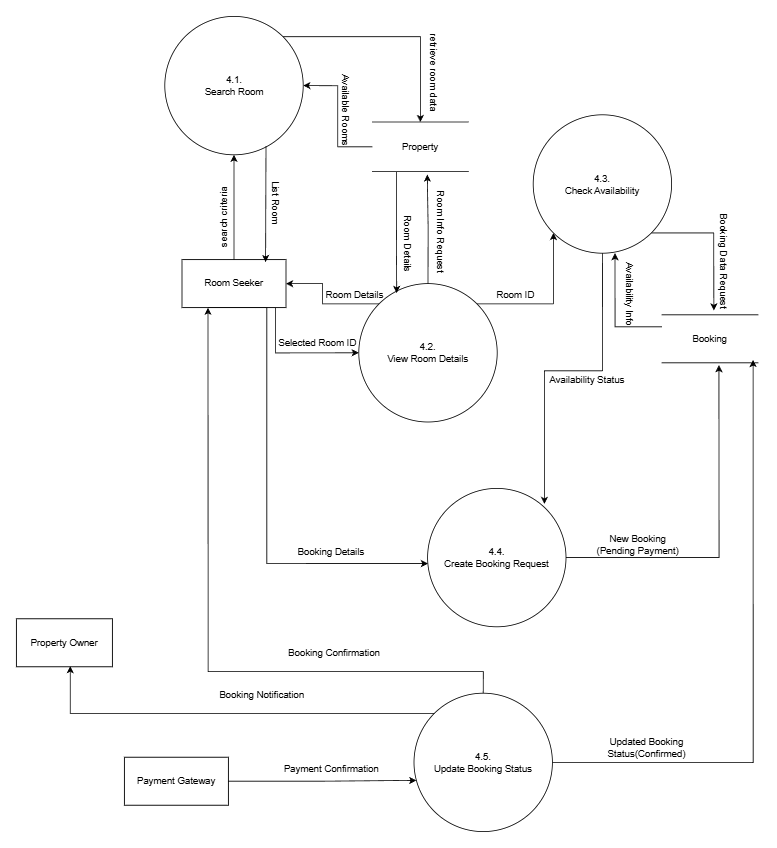

The diagram above was exported from draw.io. Its source (the exported page's mxGraphModel, read from the mxfile embedded in the PNG):
<mxGraphModel dx="5443" dy="2657" grid="0" gridSize="10" guides="1" tooltips="1" connect="1" arrows="1" fold="1" page="1" pageScale="1" pageWidth="850" pageHeight="1100" math="0" shadow="0">
  <root>
    <mxCell id="0" />
    <mxCell id="1" parent="0" />
    <mxCell id="9eWaqgI_Lp9O-jtuciZl-1" parent="1" style="rounded=0;whiteSpace=wrap;html=1;fontStyle=0" value="Payment Gateway" vertex="1">
      <mxGeometry height="60" width="130" x="295" y="1258" as="geometry" />
    </mxCell>
    <mxCell id="9eWaqgI_Lp9O-jtuciZl-2" parent="1" style="rounded=0;whiteSpace=wrap;html=1;fontStyle=0" value="Property Owner" vertex="1">
      <mxGeometry height="60" width="120" x="160" y="1085" as="geometry" />
    </mxCell>
    <mxCell id="ZndlOfcSvuSW3hA9XTMl-12" edge="1" parent="1" source="9eWaqgI_Lp9O-jtuciZl-6" style="edgeStyle=orthogonalEdgeStyle;rounded=0;orthogonalLoop=1;jettySize=auto;html=1;exitX=0;exitY=0.5;exitDx=0;exitDy=0;entryX=1;entryY=0.5;entryDx=0;entryDy=0;fontStyle=0" target="vfEnACDXspvaAJju5yQi-4">
      <mxGeometry relative="1" as="geometry" />
    </mxCell>
    <mxCell id="9eWaqgI_Lp9O-jtuciZl-6" parent="1" style="shape=partialRectangle;whiteSpace=wrap;html=1;left=0;right=0;fillColor=none;fontStyle=0" value="Property" vertex="1">
      <mxGeometry height="62" width="120" x="605" y="464" as="geometry" />
    </mxCell>
    <mxCell id="9eWaqgI_Lp9O-jtuciZl-7" parent="1" style="shape=partialRectangle;whiteSpace=wrap;html=1;left=0;right=0;fillColor=none;fontStyle=0" value="Booking" vertex="1">
      <mxGeometry height="60" width="120" x="967" y="705" as="geometry" />
    </mxCell>
    <mxCell id="ZndlOfcSvuSW3hA9XTMl-11" edge="1" parent="1" source="vfEnACDXspvaAJju5yQi-4" style="edgeStyle=orthogonalEdgeStyle;rounded=0;orthogonalLoop=1;jettySize=auto;html=1;exitX=1;exitY=0;exitDx=0;exitDy=0;entryX=0.5;entryY=0;entryDx=0;entryDy=0;fontStyle=0" target="9eWaqgI_Lp9O-jtuciZl-6">
      <mxGeometry relative="1" as="geometry" />
    </mxCell>
    <mxCell id="vfEnACDXspvaAJju5yQi-4" parent="1" style="ellipse;whiteSpace=wrap;html=1;aspect=fixed;fontStyle=0" value="4.1.&lt;div&gt;Search Room&lt;/div&gt;" vertex="1">
      <mxGeometry height="173" width="173" x="345.5" y="332" as="geometry" />
    </mxCell>
    <mxCell id="hpkm76-csJDuTbhPgIII-35" edge="1" parent="1" source="hpkm76-csJDuTbhPgIII-34" style="edgeStyle=orthogonalEdgeStyle;rounded=0;orthogonalLoop=1;jettySize=auto;html=1;fontStyle=0" target="vfEnACDXspvaAJju5yQi-4">
      <mxGeometry relative="1" as="geometry" />
    </mxCell>
    <mxCell id="ZndlOfcSvuSW3hA9XTMl-14" edge="1" parent="1" source="hpkm76-csJDuTbhPgIII-34" style="edgeStyle=orthogonalEdgeStyle;rounded=0;orthogonalLoop=1;jettySize=auto;html=1;exitX=0.5;exitY=1;exitDx=0;exitDy=0;entryX=0;entryY=0.5;entryDx=0;entryDy=0;fontStyle=0" target="ZndlOfcSvuSW3hA9XTMl-1">
      <mxGeometry relative="1" as="geometry">
        <Array as="points">
          <mxPoint x="484" y="696" />
          <mxPoint x="484" y="753" />
        </Array>
      </mxGeometry>
    </mxCell>
    <mxCell id="hpkm76-csJDuTbhPgIII-34" parent="1" style="rounded=0;whiteSpace=wrap;html=1;fontStyle=0" value="Room Seeker" vertex="1">
      <mxGeometry height="60" width="130" x="367" y="636" as="geometry" />
    </mxCell>
    <mxCell id="ZndlOfcSvuSW3hA9XTMl-20" edge="1" parent="1" source="ZndlOfcSvuSW3hA9XTMl-1" style="edgeStyle=orthogonalEdgeStyle;rounded=0;orthogonalLoop=1;jettySize=auto;html=1;exitX=0;exitY=0;exitDx=0;exitDy=0;entryX=1;entryY=0.5;entryDx=0;entryDy=0;fontStyle=0" target="hpkm76-csJDuTbhPgIII-34">
      <mxGeometry relative="1" as="geometry" />
    </mxCell>
    <mxCell id="ZndlOfcSvuSW3hA9XTMl-22" edge="1" parent="1" source="ZndlOfcSvuSW3hA9XTMl-1" style="edgeStyle=orthogonalEdgeStyle;rounded=0;orthogonalLoop=1;jettySize=auto;html=1;exitX=1;exitY=0;exitDx=0;exitDy=0;entryX=0;entryY=1;entryDx=0;entryDy=0;fontStyle=0" target="ZndlOfcSvuSW3hA9XTMl-2">
      <mxGeometry relative="1" as="geometry" />
    </mxCell>
    <mxCell id="ZndlOfcSvuSW3hA9XTMl-1" parent="1" style="ellipse;whiteSpace=wrap;html=1;aspect=fixed;fontStyle=0" value="4.2.&lt;div&gt;View Room Details&lt;/div&gt;" vertex="1">
      <mxGeometry height="173" width="173" x="588" y="666" as="geometry" />
    </mxCell>
    <mxCell id="ZndlOfcSvuSW3hA9XTMl-24" edge="1" parent="1" source="ZndlOfcSvuSW3hA9XTMl-2" style="edgeStyle=orthogonalEdgeStyle;rounded=0;orthogonalLoop=1;jettySize=auto;html=1;exitX=1;exitY=1;exitDx=0;exitDy=0;fontStyle=0">
      <mxGeometry relative="1" as="geometry">
        <mxPoint x="1031.8181818181818" y="699.6363636363635" as="targetPoint" />
      </mxGeometry>
    </mxCell>
    <mxCell id="ZndlOfcSvuSW3hA9XTMl-2" parent="1" style="ellipse;whiteSpace=wrap;html=1;aspect=fixed;fontStyle=0" value="4.3.&lt;div&gt;Check Availability&lt;/div&gt;" vertex="1">
      <mxGeometry height="173" width="173" x="806" y="455" as="geometry" />
    </mxCell>
    <mxCell id="ZndlOfcSvuSW3hA9XTMl-3" parent="1" style="ellipse;whiteSpace=wrap;html=1;aspect=fixed;fontStyle=0" value="4.4.&lt;div&gt;Create Booking Request&lt;/div&gt;" vertex="1">
      <mxGeometry height="173" width="173" x="674" y="922" as="geometry" />
    </mxCell>
    <mxCell id="ZndlOfcSvuSW3hA9XTMl-40" edge="1" parent="1" source="ZndlOfcSvuSW3hA9XTMl-4" style="edgeStyle=orthogonalEdgeStyle;rounded=0;orthogonalLoop=1;jettySize=auto;html=1;exitX=0.5;exitY=0;exitDx=0;exitDy=0;entryX=0.25;entryY=1;entryDx=0;entryDy=0;fontStyle=0" target="hpkm76-csJDuTbhPgIII-34">
      <mxGeometry relative="1" as="geometry">
        <Array as="points">
          <mxPoint x="744" y="1151" />
          <mxPoint x="399" y="1151" />
        </Array>
      </mxGeometry>
    </mxCell>
    <mxCell id="ZndlOfcSvuSW3hA9XTMl-4" parent="1" style="ellipse;whiteSpace=wrap;html=1;aspect=fixed;fontStyle=0" value="4.5.&lt;div&gt;Update Booking Status&lt;/div&gt;" vertex="1">
      <mxGeometry height="173" width="173" x="657" y="1178" as="geometry" />
    </mxCell>
    <mxCell id="ZndlOfcSvuSW3hA9XTMl-6" parent="1" style="text;html=1;whiteSpace=wrap;strokeColor=none;fillColor=none;align=center;verticalAlign=middle;rounded=0;rotation=270;fontStyle=0" value=" search criteria" vertex="1">
      <mxGeometry height="30" width="163" x="338" y="568" as="geometry" />
    </mxCell>
    <mxCell id="ZndlOfcSvuSW3hA9XTMl-8" parent="1" style="text;html=1;whiteSpace=wrap;strokeColor=none;fillColor=none;align=center;verticalAlign=middle;rounded=0;rotation=90;fontStyle=0" value=" retrieve room data" vertex="1">
      <mxGeometry height="30" width="122" x="621" y="387" as="geometry" />
    </mxCell>
    <mxCell id="ZndlOfcSvuSW3hA9XTMl-9" parent="1" style="text;html=1;whiteSpace=wrap;strokeColor=none;fillColor=none;align=center;verticalAlign=middle;rounded=0;rotation=90;fontStyle=0" value=" List Room" vertex="1">
      <mxGeometry height="30" width="132" x="418" y="550" as="geometry" />
    </mxCell>
    <mxCell id="ZndlOfcSvuSW3hA9XTMl-10" edge="1" parent="1" style="edgeStyle=orthogonalEdgeStyle;rounded=0;orthogonalLoop=1;jettySize=auto;html=1;entryX=0.804;entryY=0.052;entryDx=0;entryDy=0;entryPerimeter=0;fontStyle=0" target="hpkm76-csJDuTbhPgIII-34">
      <mxGeometry relative="1" as="geometry">
        <Array as="points">
          <mxPoint x="472" y="494" />
        </Array>
        <mxPoint x="472" y="494" as="sourcePoint" />
      </mxGeometry>
    </mxCell>
    <mxCell id="ZndlOfcSvuSW3hA9XTMl-13" parent="1" style="text;html=1;whiteSpace=wrap;strokeColor=none;fillColor=none;align=center;verticalAlign=middle;rounded=0;rotation=90;fontStyle=0" value="Available Rooms" vertex="1">
      <mxGeometry height="30" width="130" x="507" y="434" as="geometry" />
    </mxCell>
    <mxCell id="ZndlOfcSvuSW3hA9XTMl-15" parent="1" style="text;html=1;whiteSpace=wrap;strokeColor=none;fillColor=none;align=center;verticalAlign=middle;rounded=0;fontStyle=0" value="&lt;span data-start=&quot;1346&quot; data-end=&quot;1366&quot;&gt;Selected Room ID&lt;/span&gt;" vertex="1">
      <mxGeometry height="30" width="103" x="485" y="725" as="geometry" />
    </mxCell>
    <mxCell id="ZndlOfcSvuSW3hA9XTMl-16" edge="1" parent="1" source="ZndlOfcSvuSW3hA9XTMl-1" style="edgeStyle=orthogonalEdgeStyle;rounded=0;orthogonalLoop=1;jettySize=auto;html=1;entryX=0.572;entryY=1.059;entryDx=0;entryDy=0;entryPerimeter=0;fontStyle=0" target="9eWaqgI_Lp9O-jtuciZl-6">
      <mxGeometry relative="1" as="geometry" />
    </mxCell>
    <mxCell id="ZndlOfcSvuSW3hA9XTMl-17" parent="1" style="text;html=1;whiteSpace=wrap;strokeColor=none;fillColor=none;align=center;verticalAlign=middle;rounded=0;rotation=90;fontStyle=0" value="Room Info Request" vertex="1">
      <mxGeometry height="30" width="118" x="631" y="586" as="geometry" />
    </mxCell>
    <mxCell id="ZndlOfcSvuSW3hA9XTMl-18" edge="1" parent="1" source="9eWaqgI_Lp9O-jtuciZl-6" style="edgeStyle=orthogonalEdgeStyle;rounded=0;orthogonalLoop=1;jettySize=auto;html=1;exitX=0.25;exitY=1;exitDx=0;exitDy=0;entryX=0.274;entryY=0.068;entryDx=0;entryDy=0;entryPerimeter=0;fontStyle=0" target="ZndlOfcSvuSW3hA9XTMl-1">
      <mxGeometry relative="1" as="geometry" />
    </mxCell>
    <mxCell id="ZndlOfcSvuSW3hA9XTMl-19" parent="1" style="text;html=1;whiteSpace=wrap;strokeColor=none;fillColor=none;align=center;verticalAlign=middle;rounded=0;rotation=90;fontStyle=0" value="&lt;span data-start=&quot;1463&quot; data-end=&quot;1479&quot;&gt;Room Details&lt;/span&gt;" vertex="1">
      <mxGeometry height="30" width="88" x="605" y="601" as="geometry" />
    </mxCell>
    <mxCell id="ZndlOfcSvuSW3hA9XTMl-21" parent="1" style="text;html=1;whiteSpace=wrap;strokeColor=none;fillColor=none;align=center;verticalAlign=middle;rounded=0;fontStyle=0" value="Room Details" vertex="1">
      <mxGeometry height="30" width="86" x="540" y="666" as="geometry" />
    </mxCell>
    <mxCell id="ZndlOfcSvuSW3hA9XTMl-23" parent="1" style="text;html=1;whiteSpace=wrap;strokeColor=none;fillColor=none;align=center;verticalAlign=middle;rounded=0;fontStyle=0" value="&lt;span data-start=&quot;1619&quot; data-end=&quot;1630&quot;&gt;Room ID&lt;/span&gt;" vertex="1">
      <mxGeometry height="30" width="60" x="754" y="666" as="geometry" />
    </mxCell>
    <mxCell id="ZndlOfcSvuSW3hA9XTMl-25" parent="1" style="text;html=1;whiteSpace=wrap;strokeColor=none;fillColor=none;align=center;verticalAlign=middle;rounded=0;rotation=90;fontStyle=0" value="&lt;span data-start=&quot;1677&quot; data-end=&quot;1701&quot;&gt;Booking Data Request&lt;/span&gt;" vertex="1">
      <mxGeometry height="30" width="134" x="977" y="623" as="geometry" />
    </mxCell>
    <mxCell id="ZndlOfcSvuSW3hA9XTMl-26" edge="1" parent="1" source="9eWaqgI_Lp9O-jtuciZl-7" style="edgeStyle=orthogonalEdgeStyle;rounded=0;orthogonalLoop=1;jettySize=auto;html=1;exitX=0;exitY=0.25;exitDx=0;exitDy=0;entryX=0.591;entryY=0.999;entryDx=0;entryDy=0;entryPerimeter=0;fontStyle=0" target="ZndlOfcSvuSW3hA9XTMl-2">
      <mxGeometry relative="1" as="geometry" />
    </mxCell>
    <mxCell id="ZndlOfcSvuSW3hA9XTMl-27" parent="1" style="text;html=1;whiteSpace=wrap;strokeColor=none;fillColor=none;align=center;verticalAlign=middle;rounded=0;rotation=90;fontStyle=0" value="&lt;span data-start=&quot;1728&quot; data-end=&quot;1749&quot;&gt;Availability Info&lt;/span&gt;" vertex="1">
      <mxGeometry height="30" width="92" x="880" y="664" as="geometry" />
    </mxCell>
    <mxCell id="ZndlOfcSvuSW3hA9XTMl-28" edge="1" parent="1" source="ZndlOfcSvuSW3hA9XTMl-2" style="edgeStyle=orthogonalEdgeStyle;rounded=0;orthogonalLoop=1;jettySize=auto;html=1;exitX=0.5;exitY=1;exitDx=0;exitDy=0;entryX=0.844;entryY=0.112;entryDx=0;entryDy=0;entryPerimeter=0;fontStyle=0" target="ZndlOfcSvuSW3hA9XTMl-3">
      <mxGeometry relative="1" as="geometry" />
    </mxCell>
    <mxCell id="ZndlOfcSvuSW3hA9XTMl-29" parent="1" style="text;html=1;whiteSpace=wrap;strokeColor=none;fillColor=none;align=center;verticalAlign=middle;rounded=0;fontStyle=0" value="&lt;span data-start=&quot;1840&quot; data-end=&quot;1863&quot;&gt;Availability Status&lt;/span&gt;" vertex="1">
      <mxGeometry height="30" width="103" x="822" y="772" as="geometry" />
    </mxCell>
    <mxCell id="ZndlOfcSvuSW3hA9XTMl-30" edge="1" parent="1" source="hpkm76-csJDuTbhPgIII-34" style="edgeStyle=orthogonalEdgeStyle;rounded=0;orthogonalLoop=1;jettySize=auto;html=1;exitX=0.25;exitY=1;exitDx=0;exitDy=0;entryX=0.003;entryY=0.543;entryDx=0;entryDy=0;entryPerimeter=0;fontStyle=0" target="ZndlOfcSvuSW3hA9XTMl-3">
      <mxGeometry relative="1" as="geometry">
        <Array as="points">
          <mxPoint x="473" y="696" />
          <mxPoint x="473" y="1016" />
        </Array>
      </mxGeometry>
    </mxCell>
    <mxCell id="ZndlOfcSvuSW3hA9XTMl-32" parent="1" style="text;html=1;whiteSpace=wrap;strokeColor=none;fillColor=none;align=center;verticalAlign=middle;rounded=0;fontStyle=0" value="Booking Details" vertex="1">
      <mxGeometry height="30" width="93" x="507" y="987" as="geometry" />
    </mxCell>
    <mxCell id="ZndlOfcSvuSW3hA9XTMl-33" edge="1" parent="1" source="ZndlOfcSvuSW3hA9XTMl-3" style="edgeStyle=orthogonalEdgeStyle;rounded=0;orthogonalLoop=1;jettySize=auto;html=1;entryX=0.593;entryY=1.047;entryDx=0;entryDy=0;entryPerimeter=0;fontStyle=0" target="9eWaqgI_Lp9O-jtuciZl-7">
      <mxGeometry relative="1" as="geometry" />
    </mxCell>
    <mxCell id="ZndlOfcSvuSW3hA9XTMl-34" parent="1" style="text;html=1;whiteSpace=wrap;strokeColor=none;fillColor=none;align=center;verticalAlign=middle;rounded=0;fontStyle=0" value="New Booking (Pending Payment)" vertex="1">
      <mxGeometry height="30" width="120" x="877" y="978" as="geometry" />
    </mxCell>
    <mxCell id="ZndlOfcSvuSW3hA9XTMl-35" edge="1" parent="1" source="9eWaqgI_Lp9O-jtuciZl-1" style="edgeStyle=orthogonalEdgeStyle;rounded=0;orthogonalLoop=1;jettySize=auto;html=1;entryX=0.017;entryY=0.63;entryDx=0;entryDy=0;entryPerimeter=0;fontStyle=0" target="ZndlOfcSvuSW3hA9XTMl-4">
      <mxGeometry relative="1" as="geometry" />
    </mxCell>
    <mxCell id="ZndlOfcSvuSW3hA9XTMl-36" parent="1" style="text;html=1;whiteSpace=wrap;strokeColor=none;fillColor=none;align=center;verticalAlign=middle;rounded=0;fontStyle=0" value="Payment Confirmation" vertex="1">
      <mxGeometry height="30" width="130" x="488.5" y="1258" as="geometry" />
    </mxCell>
    <mxCell id="ZndlOfcSvuSW3hA9XTMl-37" edge="1" parent="1" source="ZndlOfcSvuSW3hA9XTMl-4" style="edgeStyle=orthogonalEdgeStyle;rounded=0;orthogonalLoop=1;jettySize=auto;html=1;entryX=0.949;entryY=0.941;entryDx=0;entryDy=0;entryPerimeter=0;fontStyle=0" target="9eWaqgI_Lp9O-jtuciZl-7">
      <mxGeometry relative="1" as="geometry" />
    </mxCell>
    <mxCell id="ZndlOfcSvuSW3hA9XTMl-38" parent="1" style="text;html=1;whiteSpace=wrap;strokeColor=none;fillColor=none;align=center;verticalAlign=middle;rounded=0;fontStyle=0" value="Updated Booking Status(Confirmed)" vertex="1">
      <mxGeometry height="30" width="106" x="895" y="1231" as="geometry" />
    </mxCell>
    <mxCell id="ZndlOfcSvuSW3hA9XTMl-39" edge="1" parent="1" source="ZndlOfcSvuSW3hA9XTMl-4" style="edgeStyle=orthogonalEdgeStyle;rounded=0;orthogonalLoop=1;jettySize=auto;html=1;exitX=0;exitY=0;exitDx=0;exitDy=0;entryX=0.561;entryY=0.986;entryDx=0;entryDy=0;entryPerimeter=0;fontStyle=0" target="9eWaqgI_Lp9O-jtuciZl-2">
      <mxGeometry relative="1" as="geometry" />
    </mxCell>
    <mxCell id="ZndlOfcSvuSW3hA9XTMl-41" parent="1" style="text;html=1;whiteSpace=wrap;strokeColor=none;fillColor=none;align=center;verticalAlign=middle;rounded=0;fontStyle=0" value="&lt;span data-start=&quot;2297&quot; data-end=&quot;2321&quot;&gt;Booking Confirmation&lt;/span&gt;" vertex="1">
      <mxGeometry height="30" width="135" x="490" y="1113" as="geometry" />
    </mxCell>
    <mxCell id="ZndlOfcSvuSW3hA9XTMl-42" parent="1" style="text;html=1;whiteSpace=wrap;strokeColor=none;fillColor=none;align=center;verticalAlign=middle;rounded=0;" value="&lt;span data-start=&quot;2297&quot; data-end=&quot;2321&quot;&gt;Booking Notification&lt;/span&gt;" vertex="1">
      <mxGeometry height="30" width="144" x="395" y="1166" as="geometry" />
    </mxCell>
  </root>
</mxGraphModel>